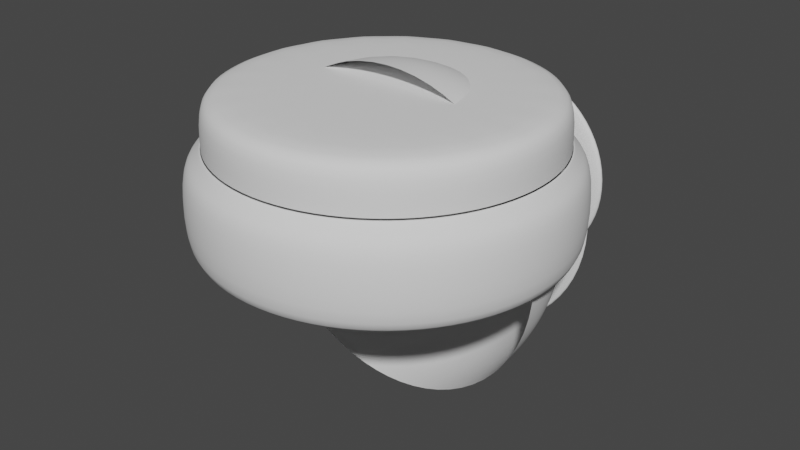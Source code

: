 # Source: Controller.blend  (saved by Blender 2.82.7; exported with 4.5.12 LTS)
import bpy
from mathutils import Matrix  # noqa: F401  (used for matrix-valued properties, if any)

bpy.ops.wm.read_factory_settings(use_empty=True)
scene = bpy.context.scene
scene.name = 'Scene'

# ---- collections
col_collection = bpy.data.collections.new('Collection'); scene.collection.children.link(col_collection)

# ---- world
world_world = bpy.data.worlds.new('World'); scene.world = world_world
world_world.use_nodes = True; world_world.node_tree.nodes.clear()
_N = world_world.node_tree.nodes; _L = world_world.node_tree.links
n0 = _N.new('ShaderNodeOutputWorld'); n0.name = 'World Output'; n0.location = (300, 300)
n1 = _N.new('ShaderNodeBackground'); n1.name = 'Background'; n1.location = (10, 300)
n1.inputs[0].default_value = (0.05088, 0.05088, 0.05088, 1.0)
_L.new(n1.outputs[0], n0.inputs[0])
n0.is_active_output = True
world_world.color = (0.05088, 0.05088, 0.05088)
world_world.use_sun_shadow = False
world_world.sun_shadow_jitter_overblur = 0.0

# ---- meshes
me_sphere_002 = bpy.data.meshes.new('Sphere.002')
me_sphere_002.from_pydata([(-8.568e-08, 0.9808, -0.1951), (-8.568e-08, 0.7071, -0.7071), (-8.568e-08, 0.5556, -0.8315), (-8.568e-08, 0.3827, -0.9239), (-8.568e-08, 0.1951, -0.9808), (-8.568e-08, 3.696e-07, -1.0), (0.07466, 0.9808, -0.1802), (0.1464, 0.9239, -0.3536), (0.2126, 0.8315, -0.5133), (0.2706, 0.7071, -0.6533), (0.3182, 0.5556, -0.7682), (0.3536, 0.3827, -0.8536), (0.3753, 0.1951, -0.9061), (0.3827, 3.414e-07, -0.9239), (0.1379, 0.9808, -0.1379), (0.2706, 0.9239, -0.2706), (0.3928, 0.8315, -0.3928), (0.5, 0.7071, -0.5), (0.5879, 0.5556, -0.5879), (0.6533, 0.3827, -0.6533), (0.6935, 0.1951, -0.6935), (0.7071, 2.613e-07, -0.7071), (0.1802, 0.9808, -0.07466), (0.3536, 0.9239, -0.1464), (0.5133, 0.8315, -0.2126), (0.6533, 0.7071, -0.2706), (0.7682, 0.5556, -0.3182), (0.8536, 0.3827, -0.3536), (0.9061, 0.1951, -0.3753), (0.9239, 1.414e-07, -0.3827), (0.1951, 0.9808, 4.431e-07), (0.3827, 0.9239, 4.594e-07), (0.5556, 0.8315, 4.252e-07), (0.7071, 0.7071, 3.941e-07), (0.8315, 0.5556, 3.531e-07), (0.9239, 0.3827, 2.594e-07), (0.9808, 0.1951, 1.9e-07), (1.0, -6.561e-14, 1.775e-07), (0.1802, 0.9808, 0.07466), (0.3536, 0.9239, 0.1464), (0.5133, 0.8315, 0.2126), (0.6533, 0.7071, 0.2706), (0.7682, 0.5556, 0.3182), (0.8536, 0.3827, 0.3536), (0.9061, 0.1951, 0.3753), (0.9239, -1.414e-07, 0.3827), (0.1379, 0.9808, 0.138), (0.2706, 0.9239, 0.2706), (0.3928, 0.8315, 0.3928), (0.5, 0.7071, 0.5), (0.5879, 0.5556, 0.5879), (0.6533, 0.3827, 0.6533), (0.6935, 0.1951, 0.6935), (0.7071, -2.613e-07, 0.7071), (0.07466, 0.9808, 0.1802), (0.1464, 0.9239, 0.3536), (0.2126, 0.8315, 0.5133), (0.2706, 0.7071, 0.6533), (0.3182, 0.5556, 0.7682), (0.3536, 0.3827, 0.8536), (0.3753, 0.1951, 0.9061), (0.3827, -3.414e-07, 0.9239), (-1.547e-07, 0.9808, 0.1951), (-1.994e-07, 0.9239, 0.3827), (-2.292e-07, 0.8315, 0.5556), (-1.696e-07, 0.7071, 0.7071), (-3.186e-07, 0.5556, 0.8315), (-2.888e-07, 0.3827, 0.9239), (-2.292e-07, 0.1951, 0.9808), (-3.186e-07, -3.696e-07, 1.0), (-0.07466, 0.9808, 0.1802), (-0.1464, 0.9239, 0.3536), (-0.2126, 0.8315, 0.5133), (-0.2706, 0.7071, 0.6533), (-0.3182, 0.5556, 0.7682), (-0.3536, 0.3827, 0.8536), (-0.3753, 0.1951, 0.9061), (-0.3827, -3.414e-07, 0.9239), (-0.138, 0.9808, 0.138), (-0.2706, 0.9239, 0.2706), (-0.3928, 0.8315, 0.3928), (-0.5, 0.7071, 0.5), (-0.5879, 0.5556, 0.5879), (-0.6533, 0.3827, 0.6533), (-0.6935, 0.1951, 0.6935), (-0.7071, -2.613e-07, 0.7071), (-0.1802, 0.9808, 0.07466), (-0.3536, 0.9239, 0.1464), (-0.5133, 0.8315, 0.2126), (-0.6533, 0.7071, 0.2706), (-0.7682, 0.5556, 0.3182), (-0.8536, 0.3827, 0.3536), (-0.9061, 0.1951, 0.3753), (-0.9239, -1.414e-07, 0.3827), (-0.1951, 0.9808, 3.388e-07), (-0.3827, 0.9239, 2.507e-07), (-0.5556, 0.8315, 1.123e-07), (-0.7071, 0.7071, 8.123e-08), (-0.8315, 0.5556, -1.536e-07), (-0.9239, 0.3827, -1.579e-07), (-0.9808, 0.1951, -1.378e-07), (-1.0, 1.216e-13, -3.291e-07), (-0.1802, 0.9808, -0.07466), (-0.3536, 0.9239, -0.1464), (-0.5133, 0.8315, -0.2126), (-0.6533, 0.7071, -0.2706), (-0.7682, 0.5556, -0.3182), (-0.8536, 0.3827, -0.3536), (-0.9061, 0.1951, -0.3753), (-0.9239, 1.414e-07, -0.3827), (-0.1379, 0.9808, -0.1379), (-0.2706, 0.9239, -0.2706), (-0.3928, 0.8315, -0.3928), (-0.5, 0.7071, -0.5), (-0.5879, 0.5556, -0.5879), (-0.6533, 0.3827, -0.6533), (-0.6935, 0.1951, -0.6935), (-0.7071, 2.613e-07, -0.7071), (-0.07466, 0.9808, -0.1802), (-0.1464, 0.9239, -0.3536), (-0.2126, 0.8315, -0.5133), (-0.2706, 0.7071, -0.6533), (-0.3182, 0.5556, -0.7682), (-0.3536, 0.3827, -0.8536), (-0.3753, 0.1951, -0.9061), (-0.3827, 3.414e-07, -0.9239), (6.881e-08, 0.9239, -0.3827), (2.476e-07, 0.8315, -0.5556), (-8.568e-08, 1.201, -0.1951), (0.07466, 1.201, -0.1802), (0.1379, 1.201, -0.1379), (0.1802, 1.201, -0.07466), (0.1951, 1.201, 5.246e-07), (0.1802, 1.201, 0.07466), (0.1379, 1.201, 0.138), (0.07466, 1.201, 0.1802), (-1.547e-07, 1.201, 0.1951), (-0.07466, 1.201, 0.1802), (-0.138, 1.201, 0.138), (-0.1802, 1.201, 0.07466), (-0.1951, 1.201, 4.203e-07), (-0.1802, 1.201, -0.07466), (-0.1379, 1.201, -0.1379), (-0.07466, 1.201, -0.1802), (-5.748e-08, 1.21, -0.6735), (0.2577, 1.21, -0.6222), (0.4762, 1.21, -0.4762), (0.6222, 1.21, -0.2577), (0.6735, 1.21, 6.164e-07), (0.6222, 1.21, 0.2577), (0.4762, 1.21, 0.4762), (0.2577, 1.21, 0.6222), (-2.958e-07, 1.21, 0.6735), (-0.2577, 1.21, 0.6222), (-0.4762, 1.21, 0.4762), (-0.6222, 1.21, 0.2577), (-0.6735, 1.21, 2.564e-07), (-0.6222, 1.21, -0.2577), (-0.4762, 1.21, -0.4762), (-0.2577, 1.21, -0.6222), (-5.855e-08, 1.263, -0.647), (0.2476, 1.263, -0.5978), (0.4575, 1.263, -0.4575), (0.5978, 1.263, -0.2476), (0.647, 1.263, 6.312e-07), (0.5978, 1.263, 0.2476), (0.4575, 1.263, 0.4575), (0.2476, 1.263, 0.5978), (-2.875e-07, 1.263, 0.647), (-0.2476, 1.263, 0.5978), (-0.4575, 1.263, 0.4575), (-0.5978, 1.263, 0.2476), (-0.647, 1.263, 2.853e-07), (-0.5978, 1.263, -0.2476), (-0.4575, 1.263, -0.4575), (-0.2476, 1.263, -0.5978), (-6.48e-08, 1.302, -0.5801), (0.222, 1.302, -0.536), (0.4102, 1.302, -0.4102), (0.536, 1.302, -0.222), (0.5801, 1.302, 6.341e-07), (0.536, 1.302, 0.222), (0.4102, 1.302, 0.4102), (0.222, 1.302, 0.536), (-2.7e-07, 1.302, 0.5801), (-0.222, 1.302, 0.536), (-0.4102, 1.302, 0.4102), (-0.536, 1.302, 0.222), (-0.5801, 1.302, 3.239e-07), (-0.536, 1.302, -0.222), (-0.4102, 1.302, -0.4102), (-0.222, 1.302, -0.536), (-6.668e-08, 1.292, -0.5452), (0.2086, 1.292, -0.5037), (0.3855, 1.292, -0.3855), (0.5037, 1.292, -0.2086), (0.5452, 1.292, 6.243e-07), (0.5037, 1.292, 0.2086), (0.3855, 1.292, 0.3855), (0.2086, 1.292, 0.5037), (-2.596e-07, 1.292, 0.5452), (-0.2086, 1.292, 0.5037), (-0.3855, 1.292, 0.3855), (-0.5037, 1.292, 0.2086), (-0.5452, 1.292, 3.328e-07), (-0.5037, 1.292, -0.2086), (-0.3855, 1.292, -0.3855), (-0.2086, 1.292, -0.5037), (-1.192e-07, 1.336, 5.421e-07)], [], [(5, 4, 12, 13), (126, 0, 6, 7), (127, 126, 7, 8), (1, 127, 8, 9), (2, 1, 9, 10), (3, 2, 10, 11), (4, 3, 11, 12), (12, 11, 19, 20), (13, 12, 20, 21), (7, 6, 14, 15), (8, 7, 15, 16), (9, 8, 16, 17), (10, 9, 17, 18), (11, 10, 18, 19), (17, 16, 24, 25), (18, 17, 25, 26), (19, 18, 26, 27), (20, 19, 27, 28), (21, 20, 28, 29), (15, 14, 22, 23), (16, 15, 23, 24), (29, 28, 36, 37), (23, 22, 30, 31), (24, 23, 31, 32), (25, 24, 32, 33), (26, 25, 33, 34), (27, 26, 34, 35), (28, 27, 35, 36), (33, 32, 40, 41), (34, 33, 41, 42), (35, 34, 42, 43), (36, 35, 43, 44), (37, 36, 44, 45), (31, 30, 38, 39), (32, 31, 39, 40), (45, 44, 52, 53), (39, 38, 46, 47), (40, 39, 47, 48), (41, 40, 48, 49), (42, 41, 49, 50), (43, 42, 50, 51), (44, 43, 51, 52), (50, 49, 57, 58), (51, 50, 58, 59), (52, 51, 59, 60), (53, 52, 60, 61), (47, 46, 54, 55), (48, 47, 55, 56), (49, 48, 56, 57), (55, 54, 62, 63), (56, 55, 63, 64), (57, 56, 64, 65), (58, 57, 65, 66), (59, 58, 66, 67), (60, 59, 67, 68), (61, 60, 68, 69), (66, 65, 73, 74), (67, 66, 74, 75), (68, 67, 75, 76), (69, 68, 76, 77), (63, 62, 70, 71), (64, 63, 71, 72), (65, 64, 72, 73), (71, 70, 78, 79), (72, 71, 79, 80), (73, 72, 80, 81), (74, 73, 81, 82), (75, 74, 82, 83), (76, 75, 83, 84), (77, 76, 84, 85), (83, 82, 90, 91), (84, 83, 91, 92), (85, 84, 92, 93), (79, 78, 86, 87), (80, 79, 87, 88), (81, 80, 88, 89), (82, 81, 89, 90), (88, 87, 95, 96), (89, 88, 96, 97), (90, 89, 97, 98), (91, 90, 98, 99), (92, 91, 99, 100), (93, 92, 100, 101), (87, 86, 94, 95), (100, 99, 107, 108), (101, 100, 108, 109), (95, 94, 102, 103), (96, 95, 103, 104), (97, 96, 104, 105), (98, 97, 105, 106), (99, 98, 106, 107), (104, 103, 111, 112), (105, 104, 112, 113), (106, 105, 113, 114), (107, 106, 114, 115), (108, 107, 115, 116), (109, 108, 116, 117), (103, 102, 110, 111), (116, 115, 123, 124), (117, 116, 124, 125), (111, 110, 118, 119), (112, 111, 119, 120), (113, 112, 120, 121), (114, 113, 121, 122), (115, 114, 122, 123), (121, 120, 127, 1), (122, 121, 1, 2), (123, 122, 2, 3), (124, 123, 3, 4), (125, 124, 4, 5), (119, 118, 0, 126), (120, 119, 126, 127), (78, 70, 137, 138), (6, 0, 128, 129), (102, 94, 140, 141), (118, 110, 142, 143), (86, 78, 138, 139), (54, 46, 134, 135), (22, 14, 130, 131), (70, 62, 136, 137), (38, 30, 132, 133), (0, 118, 143, 128), (62, 54, 135, 136), (94, 86, 139, 140), (110, 102, 141, 142), (30, 22, 131, 132), (46, 38, 133, 134), (14, 6, 129, 130), (131, 130, 146, 147), (139, 138, 154, 155), (132, 131, 147, 148), (140, 139, 155, 156), (133, 132, 148, 149), (141, 140, 156, 157), (134, 133, 149, 150), (142, 141, 157, 158), (135, 134, 150, 151), (143, 142, 158, 159), (136, 135, 151, 152), (129, 128, 144, 145), (128, 143, 159, 144), (137, 136, 152, 153), (130, 129, 145, 146), (138, 137, 153, 154), (152, 151, 167, 168), (145, 144, 160, 161), (144, 159, 175, 160), (153, 152, 168, 169), (146, 145, 161, 162), (154, 153, 169, 170), (147, 146, 162, 163), (155, 154, 170, 171), (148, 147, 163, 164), (156, 155, 171, 172), (149, 148, 164, 165), (157, 156, 172, 173), (150, 149, 165, 166), (158, 157, 173, 174), (151, 150, 166, 167), (159, 158, 174, 175), (173, 172, 188, 189), (166, 165, 181, 182), (174, 173, 189, 190), (167, 166, 182, 183), (175, 174, 190, 191), (168, 167, 183, 184), (161, 160, 176, 177), (160, 175, 191, 176), (169, 168, 184, 185), (162, 161, 177, 178), (170, 169, 185, 186), (163, 162, 178, 179), (171, 170, 186, 187), (164, 163, 179, 180), (172, 171, 187, 188), (165, 164, 180, 181), (179, 178, 194, 195), (187, 186, 202, 203), (180, 179, 195, 196), (188, 187, 203, 204), (181, 180, 196, 197), (189, 188, 204, 205), (182, 181, 197, 198), (190, 189, 205, 206), (183, 182, 198, 199), (191, 190, 206, 207), (184, 183, 199, 200), (177, 176, 192, 193), (176, 191, 207, 192), (185, 184, 200, 201), (178, 177, 193, 194), (186, 185, 201, 202), (200, 199, 208), (193, 192, 208), (192, 207, 208), (201, 200, 208), (194, 193, 208), (202, 201, 208), (195, 194, 208), (203, 202, 208), (196, 195, 208), (204, 203, 208), (197, 196, 208), (205, 204, 208), (198, 197, 208), (206, 205, 208), (199, 198, 208), (207, 206, 208)])
me_sphere_002.polygons.foreach_set('use_smooth', [True] * 208)
_uv = me_sphere_002.uv_layers.new(name='UVMap')
_uv.uv.foreach_set('vector', [0.75, 0.5, 0.75, 0.5625, 0.6875, 0.5625, 0.6875, 0.5, 0.75, 0.875, 0.75, 0.9375, 0.6875, 0.9375, 0.6875, 0.875, 0.75, 0.8125, 0.75, 0.875, 0.6875, 0.875, 0.6875, 0.8125, 0.75, 0.75, 0.75, 0.8125, 0.6875, 0.8125, 0.6875, 0.75, 0.75, 0.6875, 0.75, 0.75, 0.6875, 0.75, 0.6875, 0.6875, 0.75, 0.625, 0.75, 0.6875, 0.6875, 0.6875, 0.6875, 0.625, 0.75, 0.5625, 0.75, 0.625, 0.6875, 0.625, 0.6875, 0.5625, 0.6875, 0.5625, 0.6875, 0.625, 0.625, 0.625, 0.625, 0.5625, 0.6875, 0.5, 0.6875, 0.5625, 0.625, 0.5625, 0.625, 0.5, 0.6875, 0.875, 0.6875, 0.9375, 0.625, 0.9375, 0.625, 0.875, 0.6875, 0.8125, 0.6875, 0.875, 0.625, 0.875, 0.625, 0.8125, 0.6875, 0.75, 0.6875, 0.8125, 0.625, 0.8125, 0.625, 0.75, 0.6875, 0.6875, 0.6875, 0.75, 0.625, 0.75, 0.625, 0.6875, 0.6875, 0.625, 0.6875, 0.6875, 0.625, 0.6875, 0.625, 0.625, 0.625, 0.75, 0.625, 0.8125, 0.5625, 0.8125, 0.5625, 0.75, 0.625, 0.6875, 0.625, 0.75, 0.5625, 0.75, 0.5625, 0.6875, 0.625, 0.625, 0.625, 0.6875, 0.5625, 0.6875, 0.5625, 0.625, 0.625, 0.5625, 0.625, 0.625, 0.5625, 0.625, 0.5625, 0.5625, 0.625, 0.5, 0.625, 0.5625, 0.5625, 0.5625, 0.5625, 0.5, 0.625, 0.875, 0.625, 0.9375, 0.5625, 0.9375, 0.5625, 0.875, 0.625, 0.8125, 0.625, 0.875, 0.5625, 0.875, 0.5625, 0.8125, 0.5625, 0.5, 0.5625, 0.5625, 0.5, 0.5625, 0.5, 0.5, 0.5625, 0.875, 0.5625, 0.9375, 0.5, 0.9375, 0.5, 0.875, 0.5625, 0.8125, 0.5625, 0.875, 0.5, 0.875, 0.5, 0.8125, 0.5625, 0.75, 0.5625, 0.8125, 0.5, 0.8125, 0.5, 0.75, 0.5625, 0.6875, 0.5625, 0.75, 0.5, 0.75, 0.5, 0.6875, 0.5625, 0.625, 0.5625, 0.6875, 0.5, 0.6875, 0.5, 0.625, 0.5625, 0.5625, 0.5625, 0.625, 0.5, 0.625, 0.5, 0.5625, 0.5, 0.75, 0.5, 0.8125, 0.4375, 0.8125, 0.4375, 0.75, 0.5, 0.6875, 0.5, 0.75, 0.4375, 0.75, 0.4375, 0.6875, 0.5, 0.625, 0.5, 0.6875, 0.4375, 0.6875, 0.4375, 0.625, 0.5, 0.5625, 0.5, 0.625, 0.4375, 0.625, 0.4375, 0.5625, 0.5, 0.5, 0.5, 0.5625, 0.4375, 0.5625, 0.4375, 0.5, 0.5, 0.875, 0.5, 0.9375, 0.4375, 0.9375, 0.4375, 0.875, 0.5, 0.8125, 0.5, 0.875, 0.4375, 0.875, 0.4375, 0.8125, 0.4375, 0.5, 0.4375, 0.5625, 0.375, 0.5625, 0.375, 0.5, 0.4375, 0.875, 0.4375, 0.9375, 0.375, 0.9375, 0.375, 0.875, 0.4375, 0.8125, 0.4375, 0.875, 0.375, 0.875, 0.375, 0.8125, 0.4375, 0.75, 0.4375, 0.8125, 0.375, 0.8125, 0.375, 0.75, 0.4375, 0.6875, 0.4375, 0.75, 0.375, 0.75, 0.375, 0.6875, 0.4375, 0.625, 0.4375, 0.6875, 0.375, 0.6875, 0.375, 0.625, 0.4375, 0.5625, 0.4375, 0.625, 0.375, 0.625, 0.375, 0.5625, 0.375, 0.6875, 0.375, 0.75, 0.3125, 0.75, 0.3125, 0.6875, 0.375, 0.625, 0.375, 0.6875, 0.3125, 0.6875, 0.3125, 0.625, 0.375, 0.5625, 0.375, 0.625, 0.3125, 0.625, 0.3125, 0.5625, 0.375, 0.5, 0.375, 0.5625, 0.3125, 0.5625, 0.3125, 0.5, 0.375, 0.875, 0.375, 0.9375, 0.3125, 0.9375, 0.3125, 0.875, 0.375, 0.8125, 0.375, 0.875, 0.3125, 0.875, 0.3125, 0.8125, 0.375, 0.75, 0.375, 0.8125, 0.3125, 0.8125, 0.3125, 0.75, 0.3125, 0.875, 0.3125, 0.9375, 0.25, 0.9375, 0.25, 0.875, 0.3125, 0.8125, 0.3125, 0.875, 0.25, 0.875, 0.25, 0.8125, 0.3125, 0.75, 0.3125, 0.8125, 0.25, 0.8125, 0.25, 0.75, 0.3125, 0.6875, 0.3125, 0.75, 0.25, 0.75, 0.25, 0.6875, 0.3125, 0.625, 0.3125, 0.6875, 0.25, 0.6875, 0.25, 0.625, 0.3125, 0.5625, 0.3125, 0.625, 0.25, 0.625, 0.25, 0.5625, 0.3125, 0.5, 0.3125, 0.5625, 0.25, 0.5625, 0.25, 0.5, 0.25, 0.6875, 0.25, 0.75, 0.1875, 0.75, 0.1875, 0.6875, 0.25, 0.625, 0.25, 0.6875, 0.1875, 0.6875, 0.1875, 0.625, 0.25, 0.5625, 0.25, 0.625, 0.1875, 0.625, 0.1875, 0.5625, 0.25, 0.5, 0.25, 0.5625, 0.1875, 0.5625, 0.1875, 0.5, 0.25, 0.875, 0.25, 0.9375, 0.1875, 0.9375, 0.1875, 0.875, 0.25, 0.8125, 0.25, 0.875, 0.1875, 0.875, 0.1875, 0.8125, 0.25, 0.75, 0.25, 0.8125, 0.1875, 0.8125, 0.1875, 0.75, 0.1875, 0.875, 0.1875, 0.9375, 0.125, 0.9375, 0.125, 0.875, 0.1875, 0.8125, 0.1875, 0.875, 0.125, 0.875, 0.125, 0.8125, 0.1875, 0.75, 0.1875, 0.8125, 0.125, 0.8125, 0.125, 0.75, 0.1875, 0.6875, 0.1875, 0.75, 0.125, 0.75, 0.125, 0.6875, 0.1875, 0.625, 0.1875, 0.6875, 0.125, 0.6875, 0.125, 0.625, 0.1875, 0.5625, 0.1875, 0.625, 0.125, 0.625, 0.125, 0.5625, 0.1875, 0.5, 0.1875, 0.5625, 0.125, 0.5625, 0.125, 0.5, 0.125, 0.625, 0.125, 0.6875, 0.0625, 0.6875, 0.0625, 0.625, 0.125, 0.5625, 0.125, 0.625, 0.0625, 0.625, 0.0625, 0.5625, 0.125, 0.5, 0.125, 0.5625, 0.0625, 0.5625, 0.0625, 0.5, 0.125, 0.875, 0.125, 0.9375, 0.0625, 0.9375, 0.0625, 0.875, 0.125, 0.8125, 0.125, 0.875, 0.0625, 0.875, 0.0625, 0.8125, 0.125, 0.75, 0.125, 0.8125, 0.0625, 0.8125, 0.0625, 0.75, 0.125, 0.6875, 0.125, 0.75, 0.0625, 0.75, 0.0625, 0.6875, 0.0625, 0.8125, 0.0625, 0.875, 8.941e-08, 0.875, 2.98e-08, 0.8125, 0.0625, 0.75, 0.0625, 0.8125, 2.98e-08, 0.8125, 2.98e-08, 0.75, 0.0625, 0.6875, 0.0625, 0.75, 2.98e-08, 0.75, 0.0, 0.6875, 0.0625, 0.625, 0.0625, 0.6875, 0.0, 0.6875, 0.0, 0.625, 0.0625, 0.5625, 0.0625, 0.625, 0.0, 0.625, 2.98e-08, 0.5625, 0.0625, 0.5, 0.0625, 0.5625, 2.98e-08, 0.5625, 0.0, 0.5, 0.0625, 0.875, 0.0625, 0.9375, 2.384e-07, 0.9375, 8.941e-08, 0.875, 1.0, 0.5625, 1.0, 0.625, 0.9375, 0.625, 0.9375, 0.5625, 1.0, 0.5, 1.0, 0.5625, 0.9375, 0.5625, 0.9375, 0.5, 1.0, 0.875, 1.0, 0.9375, 0.9375, 0.9375, 0.9375, 0.875, 1.0, 0.8125, 1.0, 0.875, 0.9375, 0.875, 0.9375, 0.8125, 1.0, 0.75, 1.0, 0.8125, 0.9375, 0.8125, 0.9375, 0.75, 1.0, 0.6875, 1.0, 0.75, 0.9375, 0.75, 0.9375, 0.6875, 1.0, 0.625, 1.0, 0.6875, 0.9375, 0.6875, 0.9375, 0.625, 0.9375, 0.8125, 0.9375, 0.875, 0.875, 0.875, 0.875, 0.8125, 0.9375, 0.75, 0.9375, 0.8125, 0.875, 0.8125, 0.875, 0.75, 0.9375, 0.6875, 0.9375, 0.75, 0.875, 0.75, 0.875, 0.6875, 0.9375, 0.625, 0.9375, 0.6875, 0.875, 0.6875, 0.875, 0.625, 0.9375, 0.5625, 0.9375, 0.625, 0.875, 0.625, 0.875, 0.5625, 0.9375, 0.5, 0.9375, 0.5625, 0.875, 0.5625, 0.875, 0.5, 0.9375, 0.875, 0.9375, 0.9375, 0.875, 0.9375, 0.875, 0.875, 0.875, 0.5625, 0.875, 0.625, 0.8125, 0.625, 0.8125, 0.5625, 0.875, 0.5, 0.875, 0.5625, 0.8125, 0.5625, 0.8125, 0.5, 0.875, 0.875, 0.875, 0.9375, 0.8125, 0.9375, 0.8125, 0.875, 0.875, 0.8125, 0.875, 0.875, 0.8125, 0.875, 0.8125, 0.8125, 0.875, 0.75, 0.875, 0.8125, 0.8125, 0.8125, 0.8125, 0.75, 0.875, 0.6875, 0.875, 0.75, 0.8125, 0.75, 0.8125, 0.6875, 0.875, 0.625, 0.875, 0.6875, 0.8125, 0.6875, 0.8125, 0.625, 0.8125, 0.75, 0.8125, 0.8125, 0.75, 0.8125, 0.75, 0.75, 0.8125, 0.6875, 0.8125, 0.75, 0.75, 0.75, 0.75, 0.6875, 0.8125, 0.625, 0.8125, 0.6875, 0.75, 0.6875, 0.75, 0.625, 0.8125, 0.5625, 0.8125, 0.625, 0.75, 0.625, 0.75, 0.5625, 0.8125, 0.5, 0.8125, 0.5625, 0.75, 0.5625, 0.75, 0.5, 0.8125, 0.875, 0.8125, 0.9375, 0.75, 0.9375, 0.75, 0.875, 0.8125, 0.8125, 0.8125, 0.875, 0.75, 0.875, 0.75, 0.8125, 0.125, 0.9375, 0.1875, 0.9375, 0.1875, 0.9375, 0.125, 0.9375, 0.6875, 0.9375, 0.75, 0.9375, 0.75, 0.9375, 0.6875, 0.9375, 0.9375, 0.9375, 1.0, 0.9375, 1.0, 0.9375, 0.9375, 0.9375, 0.8125, 0.9375, 0.875, 0.9375, 0.875, 0.9375, 0.8125, 0.9375, 0.0625, 0.9375, 0.125, 0.9375, 0.125, 0.9375, 0.0625, 0.9375, 0.3125, 0.9375, 0.375, 0.9375, 0.375, 0.9375, 0.3125, 0.9375, 0.5625, 0.9375, 0.625, 0.9375, 0.625, 0.9375, 0.5625, 0.9375, 0.1875, 0.9375, 0.25, 0.9375, 0.25, 0.9375, 0.1875, 0.9375, 0.4375, 0.9375, 0.5, 0.9375, 0.5, 0.9375, 0.4375, 0.9375, 0.75, 0.9375, 0.8125, 0.9375, 0.8125, 0.9375, 0.75, 0.9375, 0.25, 0.9375, 0.3125, 0.9375, 0.3125, 0.9375, 0.25, 0.9375, 2.384e-07, 0.9375, 0.0625, 0.9375, 0.0625, 0.9375, 2.384e-07, 0.9375, 0.875, 0.9375, 0.9375, 0.9375, 0.9375, 0.9375, 0.875, 0.9375, 0.5, 0.9375, 0.5625, 0.9375, 0.5625, 0.9375, 0.5, 0.9375, 0.375, 0.9375, 0.4375, 0.9375, 0.4375, 0.9375, 0.375, 0.9375, 0.625, 0.9375, 0.6875, 0.9375, 0.6875, 0.9375, 0.625, 0.9375, 0.5625, 0.9375, 0.625, 0.9375, 0.625, 0.9375, 0.5625, 0.9375, 0.0625, 0.9375, 0.125, 0.9375, 0.125, 0.9375, 0.0625, 0.9375, 0.5, 0.9375, 0.5625, 0.9375, 0.5625, 0.9375, 0.5, 0.9375, 2.384e-07, 0.9375, 0.0625, 0.9375, 0.0625, 0.9375, 2.384e-07, 0.9375, 0.4375, 0.9375, 0.5, 0.9375, 0.5, 0.9375, 0.4375, 0.9375, 0.9375, 0.9375, 1.0, 0.9375, 1.0, 0.9375, 0.9375, 0.9375, 0.375, 0.9375, 0.4375, 0.9375, 0.4375, 0.9375, 0.375, 0.9375, 0.875, 0.9375, 0.9375, 0.9375, 0.9375, 0.9375, 0.875, 0.9375, 0.3125, 0.9375, 0.375, 0.9375, 0.375, 0.9375, 0.3125, 0.9375, 0.8125, 0.9375, 0.875, 0.9375, 0.875, 0.9375, 0.8125, 0.9375, 0.25, 0.9375, 0.3125, 0.9375, 0.3125, 0.9375, 0.25, 0.9375, 0.6875, 0.9375, 0.75, 0.9375, 0.75, 0.9375, 0.6875, 0.9375, 0.75, 0.9375, 0.8125, 0.9375, 0.8125, 0.9375, 0.75, 0.9375, 0.1875, 0.9375, 0.25, 0.9375, 0.25, 0.9375, 0.1875, 0.9375, 0.625, 0.9375, 0.6875, 0.9375, 0.6875, 0.9375, 0.625, 0.9375, 0.125, 0.9375, 0.1875, 0.9375, 0.1875, 0.9375, 0.125, 0.9375, 0.25, 0.9375, 0.3125, 0.9375, 0.3125, 0.9375, 0.25, 0.9375, 0.6875, 0.9375, 0.75, 0.9375, 0.75, 0.9375, 0.6875, 0.9375, 0.75, 0.9375, 0.8125, 0.9375, 0.8125, 0.9375, 0.75, 0.9375, 0.1875, 0.9375, 0.25, 0.9375, 0.25, 0.9375, 0.1875, 0.9375, 0.625, 0.9375, 0.6875, 0.9375, 0.6875, 0.9375, 0.625, 0.9375, 0.125, 0.9375, 0.1875, 0.9375, 0.1875, 0.9375, 0.125, 0.9375, 0.5625, 0.9375, 0.625, 0.9375, 0.625, 0.9375, 0.5625, 0.9375, 0.0625, 0.9375, 0.125, 0.9375, 0.125, 0.9375, 0.0625, 0.9375, 0.5, 0.9375, 0.5625, 0.9375, 0.5625, 0.9375, 0.5, 0.9375, 2.384e-07, 0.9375, 0.0625, 0.9375, 0.0625, 0.9375, 2.384e-07, 0.9375, 0.4375, 0.9375, 0.5, 0.9375, 0.5, 0.9375, 0.4375, 0.9375, 0.9375, 0.9375, 1.0, 0.9375, 1.0, 0.9375, 0.9375, 0.9375, 0.375, 0.9375, 0.4375, 0.9375, 0.4375, 0.9375, 0.375, 0.9375, 0.875, 0.9375, 0.9375, 0.9375, 0.9375, 0.9375, 0.875, 0.9375, 0.3125, 0.9375, 0.375, 0.9375, 0.375, 0.9375, 0.3125, 0.9375, 0.8125, 0.9375, 0.875, 0.9375, 0.875, 0.9375, 0.8125, 0.9375, 0.9375, 0.9375, 1.0, 0.9375, 1.0, 0.9375, 0.9375, 0.9375, 0.375, 0.9375, 0.4375, 0.9375, 0.4375, 0.9375, 0.375, 0.9375, 0.875, 0.9375, 0.9375, 0.9375, 0.9375, 0.9375, 0.875, 0.9375, 0.3125, 0.9375, 0.375, 0.9375, 0.375, 0.9375, 0.3125, 0.9375, 0.8125, 0.9375, 0.875, 0.9375, 0.875, 0.9375, 0.8125, 0.9375, 0.25, 0.9375, 0.3125, 0.9375, 0.3125, 0.9375, 0.25, 0.9375, 0.6875, 0.9375, 0.75, 0.9375, 0.75, 0.9375, 0.6875, 0.9375, 0.75, 0.9375, 0.8125, 0.9375, 0.8125, 0.9375, 0.75, 0.9375, 0.1875, 0.9375, 0.25, 0.9375, 0.25, 0.9375, 0.1875, 0.9375, 0.625, 0.9375, 0.6875, 0.9375, 0.6875, 0.9375, 0.625, 0.9375, 0.125, 0.9375, 0.1875, 0.9375, 0.1875, 0.9375, 0.125, 0.9375, 0.5625, 0.9375, 0.625, 0.9375, 0.625, 0.9375, 0.5625, 0.9375, 0.0625, 0.9375, 0.125, 0.9375, 0.125, 0.9375, 0.0625, 0.9375, 0.5, 0.9375, 0.5625, 0.9375, 0.5625, 0.9375, 0.5, 0.9375, 2.384e-07, 0.9375, 0.0625, 0.9375, 0.0625, 0.9375, 2.384e-07, 0.9375, 0.4375, 0.9375, 0.5, 0.9375, 0.5, 0.9375, 0.4375, 0.9375, 0.5625, 0.9375, 0.625, 0.9375, 0.625, 0.9375, 0.5625, 0.9375, 0.0625, 0.9375, 0.125, 0.9375, 0.125, 0.9375, 0.0625, 0.9375, 0.5, 0.9375, 0.5625, 0.9375, 0.5625, 0.9375, 0.5, 0.9375, 2.384e-07, 0.9375, 0.0625, 0.9375, 0.0625, 0.9375, 2.384e-07, 0.9375, 0.4375, 0.9375, 0.5, 0.9375, 0.5, 0.9375, 0.4375, 0.9375, 0.9375, 0.9375, 1.0, 0.9375, 1.0, 0.9375, 0.9375, 0.9375, 0.375, 0.9375, 0.4375, 0.9375, 0.4375, 0.9375, 0.375, 0.9375, 0.875, 0.9375, 0.9375, 0.9375, 0.9375, 0.9375, 0.875, 0.9375, 0.3125, 0.9375, 0.375, 0.9375, 0.375, 0.9375, 0.3125, 0.9375, 0.8125, 0.9375, 0.875, 0.9375, 0.875, 0.9375, 0.8125, 0.9375, 0.25, 0.9375, 0.3125, 0.9375, 0.3125, 0.9375, 0.25, 0.9375, 0.6875, 0.9375, 0.75, 0.9375, 0.75, 0.9375, 0.6875, 0.9375, 0.75, 0.9375, 0.8125, 0.9375, 0.8125, 0.9375, 0.75, 0.9375, 0.1875, 0.9375, 0.25, 0.9375, 0.25, 0.9375, 0.1875, 0.9375, 0.625, 0.9375, 0.6875, 0.9375, 0.6875, 0.9375, 0.625, 0.9375, 0.125, 0.9375, 0.1875, 0.9375, 0.1875, 0.9375, 0.125, 0.9375, 0.25, 0.9375, 0.3125, 0.9375, 0.25, 0.9375, 0.6875, 0.9375, 0.75, 0.9375, 0.6875, 0.9375, 0.75, 0.9375, 0.8125, 0.9375, 0.75, 0.9375, 0.1875, 0.9375, 0.25, 0.9375, 0.1875, 0.9375, 0.625, 0.9375, 0.6875, 0.9375, 0.625, 0.9375, 0.125, 0.9375, 0.1875, 0.9375, 0.125, 0.9375, 0.5625, 0.9375, 0.625, 0.9375, 0.5625, 0.9375, 0.0625, 0.9375, 0.125, 0.9375, 0.0625, 0.9375, 0.5, 0.9375, 0.5625, 0.9375, 0.5, 0.9375, 2.384e-07, 0.9375, 0.0625, 0.9375, 2.384e-07, 0.9375, 0.4375, 0.9375, 0.5, 0.9375, 0.4375, 0.9375, 0.9375, 0.9375, 1.0, 0.9375, 0.9375, 0.9375, 0.375, 0.9375, 0.4375, 0.9375, 0.375, 0.9375, 0.875, 0.9375, 0.9375, 0.9375, 0.875, 0.9375, 0.3125, 0.9375, 0.375, 0.9375, 0.3125, 0.9375, 0.8125, 0.9375, 0.875, 0.9375, 0.8125, 0.9375])
me_sphere_002.use_remesh_fix_poles = True
me_sphere_002.use_remesh_preserve_attributes = False
me_sphere_002.use_mirror_vertex_groups = False
me_sphere_002.update()
me_sphere_001 = bpy.data.meshes.new('Sphere.001')
me_sphere_001.from_pydata([(-8.568e-08, 0.7071, -0.7071), (0.2706, 0.7071, -0.6533), (0.5, 0.7071, -0.5), (0.6533, 0.7071, -0.2706), (0.7071, 0.7071, 3.941e-07), (0.6533, 0.7071, 0.2706), (0.5, 0.7071, 0.5), (0.2706, 0.7071, 0.6533), (-1.696e-07, 0.7071, 0.7071), (-0.2706, 0.7071, 0.6533), (-0.5, 0.7071, 0.5), (-0.6533, 0.7071, 0.2706), (-0.7071, 0.7071, 8.123e-08), (-0.6533, 0.7071, -0.2706), (-0.5, 0.7071, -0.5), (-0.2706, 0.7071, -0.6533), (-1.063e-07, 0.7071, -0.9131), (0.3494, 0.7071, -0.8436), (0.6457, 0.7071, -0.6457), (0.8436, 0.7071, -0.3494), (0.9131, 0.7071, 4.383e-07), (0.8436, 0.7071, 0.3494), (0.6457, 0.7071, 0.6457), (0.3494, 0.7071, 0.8436), (-2.147e-07, 0.7071, 0.9131), (-0.3494, 0.7071, 0.8436), (-0.6457, 0.7071, 0.6457), (-0.8436, 0.7071, 0.3494), (-0.9131, 0.7071, 3.419e-08), (-0.8436, 0.7071, -0.3494), (-0.6457, 0.7071, -0.6457), (-0.3494, 0.7071, -0.8436), (-8.487e-08, 0.7915, -0.7074), (0.2707, 0.7915, -0.6536), (0.5002, 0.7915, -0.5002), (0.6536, 0.7915, -0.2707), (0.7074, 0.7915, 4.254e-07), (0.6536, 0.7915, 0.2707), (0.5002, 0.7915, 0.5002), (0.2707, 0.7915, 0.6536), (-1.688e-07, 0.7915, 0.7074), (-0.2707, 0.7915, 0.6536), (-0.5002, 0.7915, 0.5002), (-0.6536, 0.7915, 0.2707), (-0.7074, 0.7915, 1.123e-07), (-0.6536, 0.7915, -0.2707), (-0.5002, 0.7915, -0.5002), (-0.2707, 0.7915, -0.6536), (-8.487e-08, 0.7071, -0.7074), (0.2707, 0.7071, -0.6536), (0.5002, 0.7071, -0.5002), (0.6536, 0.7071, -0.2707), (0.7074, 0.7071, 3.942e-07), (0.6536, 0.7071, 0.2707), (0.5002, 0.7071, 0.5002), (0.2707, 0.7071, 0.6536), (-1.688e-07, 0.7071, 0.7074), (-0.2707, 0.7071, 0.6536), (-0.5002, 0.7071, 0.5002), (-0.6536, 0.7071, 0.2707), (-0.7074, 0.7071, 8.116e-08), (-0.6536, 0.7071, -0.2707), (-0.5002, 0.7071, -0.5002), (-0.2707, 0.7071, -0.6536), (-0.7803, 0.7352, -0.3232), (-0.7169, 0.7633, -0.297), (-0.5487, 0.7633, -0.5487), (-0.5972, 0.7352, -0.5972), (0.3232, 0.7352, 0.7803), (0.297, 0.7633, 0.7169), (0.5487, 0.7633, 0.5487), (0.5972, 0.7352, 0.5972), (-0.297, 0.7633, -0.7169), (-0.3232, 0.7352, -0.7803), (-1.841e-07, 0.7633, 0.776), (-1.994e-07, 0.7352, 0.8445), (-9.916e-08, 0.7352, -0.8445), (-9.202e-08, 0.7633, -0.776), (0.297, 0.7633, -0.7169), (0.3232, 0.7352, -0.7803), (-0.3232, 0.7352, 0.7803), (-0.297, 0.7633, 0.7169), (0.5487, 0.7633, -0.5487), (0.5972, 0.7352, -0.5972), (-0.5487, 0.7633, 0.5487), (-0.5972, 0.7352, 0.5972), (0.7169, 0.7633, -0.297), (0.7803, 0.7352, -0.3232), (-0.7169, 0.7633, 0.297), (-0.7803, 0.7352, 0.3232), (0.776, 0.7633, 4.297e-07), (0.8445, 0.7352, 4.34e-07), (-0.776, 0.7633, 8.629e-08), (-0.8445, 0.7352, 6.024e-08), (0.7169, 0.7633, 0.297), (0.7803, 0.7352, 0.3232), (-0.7898, 0.7442, -0.3271), (-0.7256, 0.7727, -0.3006), (-0.5554, 0.7727, -0.5554), (-0.6045, 0.7442, -0.6045), (0.3271, 0.7442, 0.7898), (0.3006, 0.7727, 0.7256), (0.5554, 0.7727, 0.5554), (0.6045, 0.7442, 0.6045), (-0.3006, 0.7727, -0.7256), (-0.3271, 0.7442, -0.7898), (-1.857e-07, 0.7727, 0.7854), (-2.011e-07, 0.7442, 0.8548), (-9.966e-08, 0.7442, -0.8548), (-9.243e-08, 0.7727, -0.7854), (0.3006, 0.7727, -0.7256), (0.3271, 0.7442, -0.7898), (-0.3271, 0.7442, 0.7898), (-0.3006, 0.7727, 0.7256), (0.5554, 0.7727, -0.5554), (0.6045, 0.7442, -0.6045), (-0.5554, 0.7727, 0.5554), (-0.6045, 0.7442, 0.6045), (0.7256, 0.7727, -0.3006), (0.7898, 0.7442, -0.3271), (-0.7256, 0.7727, 0.3006), (-0.7898, 0.7442, 0.3271), (0.7854, 0.7727, 4.357e-07), (0.8548, 0.7442, 4.4e-07), (-0.7854, 0.7727, 8.806e-08), (-0.8548, 0.7442, 6.17e-08), (0.7256, 0.7727, 0.3006), (0.7898, 0.7442, 0.3271)], [], [(15, 14, 30, 31), (8, 7, 23, 24), (1, 0, 16, 17), (0, 15, 31, 16), (8, 24, 25, 9), (2, 1, 17, 18), (10, 9, 25, 26), (3, 2, 18, 19), (11, 10, 26, 27), (4, 3, 19, 20), (12, 11, 27, 28), (5, 4, 20, 21), (13, 12, 28, 29), (6, 5, 21, 22), (14, 13, 29, 30), (6, 22, 23, 7), (66, 65, 45, 46), (70, 38, 39, 69), (72, 66, 46, 47), (74, 69, 39, 40), (78, 77, 32, 33), (77, 72, 47, 32), (74, 40, 41, 81), (82, 78, 33, 34), (84, 81, 41, 42), (86, 82, 34, 35), (88, 84, 42, 43), (90, 86, 35, 36), (92, 88, 43, 44), (94, 90, 36, 37), (65, 92, 44, 45), (70, 94, 37, 38), (36, 35, 51, 52), (44, 43, 59, 60), (37, 36, 52, 53), (45, 44, 60, 61), (38, 37, 53, 54), (46, 45, 61, 62), (38, 54, 55, 39), (47, 46, 62, 63), (40, 39, 55, 56), (33, 32, 48, 49), (32, 47, 63, 48), (40, 56, 57, 41), (34, 33, 49, 50), (42, 41, 57, 58), (35, 34, 50, 51), (43, 42, 58, 59), (22, 21, 95, 71), (78, 82, 114, 110), (29, 28, 93, 64), (67, 64, 96, 99), (21, 20, 91, 95), (92, 65, 97, 124), (28, 27, 89, 93), (83, 79, 111, 115), (20, 19, 87, 91), (70, 69, 101, 102), (27, 26, 85, 89), (64, 93, 125, 96), (19, 18, 83, 87), (81, 84, 116, 113), (26, 25, 80, 85), (68, 71, 103, 100), (18, 17, 79, 83), (94, 70, 102, 126), (24, 75, 80, 25), (85, 80, 112, 117), (16, 31, 73, 76), (66, 72, 104, 98), (17, 16, 76, 79), (71, 95, 127, 103), (24, 23, 68, 75), (82, 86, 118, 114), (31, 30, 67, 73), (73, 67, 99, 105), (22, 71, 68, 23), (87, 83, 115, 119), (30, 29, 64, 67), (69, 74, 106, 101), (103, 127, 126, 102), (96, 125, 124, 97), (127, 123, 122, 126), (125, 121, 120, 124), (123, 119, 118, 122), (121, 117, 116, 120), (119, 115, 114, 118), (117, 112, 113, 116), (115, 111, 110, 114), (107, 106, 113, 112), (108, 105, 104, 109), (111, 108, 109, 110), (107, 100, 101, 106), (105, 99, 98, 104), (103, 102, 101, 100), (99, 96, 97, 98), (95, 91, 123, 127), (65, 66, 98, 97), (80, 75, 107, 112), (90, 94, 126, 122), (74, 81, 113, 106), (93, 89, 121, 125), (76, 73, 105, 108), (88, 92, 124, 120), (72, 77, 109, 104), (91, 87, 119, 123), (79, 76, 108, 111), (86, 90, 122, 118), (77, 78, 110, 109), (89, 85, 117, 121), (75, 68, 100, 107), (84, 88, 120, 116)])
me_sphere_001.polygons.foreach_set('use_smooth', [True] * 112)
_uv = me_sphere_001.uv_layers.new(name='UVMap')
_uv.uv.foreach_set('vector', [0.0, 0.0, 0.0, 0.0, 0.0, 0.0, 0.0, 0.0, 0.0, 0.0, 0.0, 0.0, 0.0, 0.0, 0.0, 0.0, 0.0, 0.0, 0.0, 0.0, 0.0, 0.0, 0.0, 0.0, 0.0, 0.0, 0.0, 0.0, 0.0, 0.0, 0.0, 0.0, 0.0, 0.0, 0.0, 0.0, 0.0, 0.0, 0.0, 0.0, 0.0, 0.0, 0.0, 0.0, 0.0, 0.0, 0.0, 0.0, 0.0, 0.0, 0.0, 0.0, 0.0, 0.0, 0.0, 0.0, 0.0, 0.0, 0.0, 0.0, 0.0, 0.0, 0.0, 0.0, 0.0, 0.0, 0.0, 0.0, 0.0, 0.0, 0.0, 0.0, 0.0, 0.0, 0.0, 0.0, 0.0, 0.0, 0.0, 0.0, 0.0, 0.0, 0.0, 0.0, 0.0, 0.0, 0.0, 0.0, 0.0, 0.0, 0.0, 0.0, 0.0, 0.0, 0.0, 0.0, 0.0, 0.0, 0.0, 0.0, 0.0, 0.0, 0.0, 0.0, 0.0, 0.0, 0.0, 0.0, 0.0, 0.0, 0.0, 0.0, 0.0, 0.0, 0.0, 0.0, 0.0, 0.0, 0.0, 0.0, 0.0, 0.0, 0.0, 0.0, 0.0, 0.0, 0.0, 0.0, 0.0, 0.0, 0.0, 0.0, 0.0, 0.0, 0.0, 0.0, 0.0, 0.0, 0.0, 0.0, 0.0, 0.0, 0.0, 0.0, 0.0, 0.0, 0.0, 0.0, 0.0, 0.0, 0.0, 0.0, 0.0, 0.0, 0.0, 0.0, 0.0, 0.0, 0.0, 0.0, 0.0, 0.0, 0.0, 0.0, 0.0, 0.0, 0.0, 0.0, 0.0, 0.0, 0.0, 0.0, 0.0, 0.0, 0.0, 0.0, 0.0, 0.0, 0.0, 0.0, 0.0, 0.0, 0.0, 0.0, 0.0, 0.0, 0.0, 0.0, 0.0, 0.0, 0.0, 0.0, 0.0, 0.0, 0.0, 0.0, 0.0, 0.0, 0.0, 0.0, 0.0, 0.0, 0.0, 0.0, 0.0, 0.0, 0.0, 0.0, 0.0, 0.0, 0.0, 0.0, 0.0, 0.0, 0.0, 0.0, 0.0, 0.0, 0.0, 0.0, 0.0, 0.0, 0.0, 0.0, 0.0, 0.0, 0.0, 0.0, 0.0, 0.0, 0.0, 0.0, 0.0, 0.0, 0.0, 0.0, 0.0, 0.0, 0.0, 0.0, 0.0, 0.0, 0.0, 0.0, 0.0, 0.0, 0.0, 0.0, 0.0, 0.0, 0.0, 0.0, 0.0, 0.0, 0.0, 0.0, 0.0, 0.0, 0.0, 0.0, 0.0, 0.0, 0.0, 0.0, 0.0, 0.0, 0.0, 0.0, 0.0, 0.0, 0.0, 0.0, 0.0, 0.0, 0.0, 0.0, 0.0, 0.0, 0.0, 0.0, 0.0, 0.0, 0.0, 0.0, 0.0, 0.0, 0.0, 0.0, 0.0, 0.0, 0.0, 0.0, 0.0, 0.0, 0.0, 0.0, 0.0, 0.0, 0.0, 0.0, 0.0, 0.0, 0.0, 0.0, 0.0, 0.0, 0.0, 0.0, 0.0, 0.0, 0.0, 0.0, 0.0, 0.0, 0.0, 0.0, 0.0, 0.0, 0.0, 0.0, 0.0, 0.0, 0.0, 0.0, 0.0, 0.0, 0.0, 0.0, 0.0, 0.0, 0.0, 0.0, 0.0, 0.0, 0.0, 0.0, 0.0, 0.0, 0.0, 0.0, 0.0, 0.0, 0.0, 0.0, 0.0, 0.0, 0.0, 0.0, 0.0, 0.0, 0.0, 0.0, 0.0, 0.0, 0.0, 0.0, 0.0, 0.0, 0.0, 0.0, 0.0, 0.0, 0.0, 0.0, 0.0, 0.0, 0.0, 0.0, 0.0, 0.0, 0.0, 0.0, 0.0, 0.0, 0.0, 0.0, 0.0, 0.0, 0.0, 0.0, 0.0, 0.0, 0.0, 0.0, 0.0, 0.0, 0.0, 0.0, 0.0, 0.0, 0.0, 0.0, 0.0, 0.0, 0.0, 0.0, 0.0, 0.0, 0.0, 0.0, 0.0, 0.0, 0.0, 0.0, 0.0, 0.0, 0.0, 0.0, 0.0, 0.0, 0.0, 0.0, 0.0, 0.0, 0.0, 0.0, 0.0, 0.0, 0.0, 0.0, 0.0, 0.0, 0.0, 0.0, 0.0, 0.0, 0.0, 0.0, 0.0, 0.0, 0.0, 0.0, 0.0, 0.0, 0.0, 0.0, 0.0, 0.0, 0.0, 0.0, 0.0, 0.0, 0.0, 0.0, 0.0, 0.0, 0.0, 0.0, 0.0, 0.0, 0.0, 0.0, 0.0, 0.0, 0.0, 0.0, 0.0, 0.0, 0.0, 0.0, 0.0, 0.0, 0.0, 0.0, 0.0, 0.0, 0.0, 0.0, 0.0, 0.0, 0.0, 0.0, 0.0, 0.0, 0.0, 0.0, 0.0, 0.0, 0.0, 0.0, 0.0, 0.0, 0.0, 0.0, 0.0, 0.0, 0.0, 0.0, 0.0, 0.0, 0.0, 0.0, 0.0, 0.0, 0.0, 0.0, 0.0, 0.0, 0.0, 0.0, 0.0, 0.0, 0.0, 0.0, 0.0, 0.0, 0.0, 0.0, 0.0, 0.0, 0.0, 0.0, 0.0, 0.0, 0.0, 0.0, 0.0, 0.0, 0.0, 0.0, 0.0, 0.0, 0.0, 0.0, 0.0, 0.0, 0.0, 0.0, 0.0, 0.0, 0.0, 0.0, 0.0, 0.0, 0.0, 0.0, 0.0, 0.0, 0.0, 0.0, 0.0, 0.0, 0.0, 0.0, 0.0, 0.0, 0.0, 0.0, 0.0, 0.0, 0.0, 0.0, 0.0, 0.0, 0.0, 0.0, 0.0, 0.0, 0.0, 0.0, 0.0, 0.0, 0.0, 0.0, 0.0, 0.0, 0.0, 0.0, 0.0, 0.0, 0.0, 0.0, 0.0, 0.0, 0.0, 0.0, 0.0, 0.0, 0.0, 0.0, 0.0, 0.0, 0.0, 0.0, 0.0, 0.0, 0.0, 0.0, 0.0, 0.0, 0.0, 0.0, 0.0, 0.0, 0.0, 0.0, 0.0, 0.0, 0.0, 0.0, 0.0, 0.0, 0.0, 0.0, 0.0, 0.0, 0.0, 0.0, 0.0, 0.0, 0.0, 0.0, 0.0, 0.0, 0.0, 0.0, 0.0, 0.0, 0.0, 0.0, 0.0, 0.0, 0.0, 0.0, 0.0, 0.0, 0.0, 0.0, 0.0, 0.0, 0.0, 0.0, 0.0, 0.0, 0.0, 0.0, 0.0, 0.0, 0.0, 0.0, 0.0, 0.0, 0.0, 0.0, 0.0, 0.0, 0.0, 0.0, 0.0, 0.0, 0.0, 0.0, 0.0, 0.0, 0.0, 0.0, 0.0, 0.0, 0.0, 0.0, 0.0, 0.0, 0.0, 0.0, 0.0, 0.0, 0.0, 0.0, 0.0, 0.0, 0.0, 0.0, 0.0, 0.0, 0.0, 0.0, 0.0, 0.0, 0.0, 0.0, 0.0, 0.0, 0.0, 0.0, 0.0, 0.0, 0.0, 0.0, 0.0, 0.0, 0.0, 0.0, 0.0, 0.0, 0.0, 0.0, 0.0, 0.0, 0.0, 0.0, 0.0, 0.0, 0.0, 0.0, 0.0, 0.0, 0.0, 0.0, 0.0, 0.0, 0.0, 0.0, 0.0, 0.0, 0.0, 0.0, 0.0, 0.0, 0.0, 0.0, 0.0, 0.0, 0.0, 0.0, 0.0, 0.0, 0.0, 0.0, 0.0, 0.0, 0.0, 0.0, 0.0, 0.0, 0.0, 0.0, 0.0, 0.0, 0.0, 0.0, 0.0, 0.0, 0.0, 0.0, 0.0, 0.0, 0.0, 0.0, 0.0, 0.0, 0.0, 0.0, 0.0, 0.0, 0.0, 0.0, 0.0, 0.0, 0.0, 0.0, 0.0, 0.0, 0.0, 0.0, 0.0, 0.0, 0.0, 0.0, 0.0, 0.0, 0.0, 0.0, 0.0, 0.0, 0.0, 0.0, 0.0, 0.0, 0.0, 0.0, 0.0, 0.0, 0.0, 0.0, 0.0, 0.0, 0.0, 0.0, 0.0, 0.0, 0.0, 0.0, 0.0, 0.0, 0.0, 0.0, 0.0, 0.0, 0.0, 0.0, 0.0, 0.0, 0.0, 0.0, 0.0, 0.0, 0.0, 0.0, 0.0, 0.0, 0.0, 0.0, 0.0, 0.0, 0.0, 0.0, 0.0, 0.0, 0.0, 0.0, 0.0, 0.0, 0.0, 0.0, 0.0, 0.0, 0.0, 0.0, 0.0, 0.0, 0.0, 0.0, 0.0, 0.0, 0.0, 0.0, 0.0, 0.0, 0.0, 0.0, 0.0, 0.0, 0.0, 0.0, 0.0, 0.0, 0.0, 0.0, 0.0, 0.0, 0.0, 0.0, 0.0, 0.0, 0.0, 0.0, 0.0, 0.0, 0.0, 0.0, 0.0, 0.0, 0.0, 0.0, 0.0, 0.0, 0.0, 0.0, 0.0, 0.0, 0.0, 0.0, 0.0, 0.0, 0.0, 0.0, 0.0, 0.0, 0.0, 0.0, 0.0, 0.0, 0.0, 0.0, 0.0, 0.0, 0.0, 0.0, 0.0, 0.0, 0.0, 0.0, 0.0, 0.0, 0.0, 0.0])
me_sphere_001.use_remesh_fix_poles = True
me_sphere_001.use_remesh_preserve_attributes = False
me_sphere_001.use_mirror_vertex_groups = False
me_sphere_001.update()
me_button_base = bpy.data.meshes.new('Button.Base')
me_button_base.from_pydata([(-0.2817, 0.9595, 0.5794), (-0.5406, 0.8413, 0.5794), (-0.7558, 0.6549, 0.5794), (-0.9096, 0.4154, 0.5794), (-0.9898, 0.1423, 0.5794), (-0.9898, -0.1423, 0.5794), (-0.9096, -0.4154, 0.5794), (-0.7557, -0.6549, 0.5794), (-0.5406, -0.8413, 0.5794), (-0.2817, -0.9595, 0.5794), (1.51e-07, -1.0, 0.5794), (0.2817, -0.9595, 0.5794), (0.5406, -0.8413, 0.5794), (0.7557, -0.6549, 0.5794), (0.9096, -0.4154, 0.5794), (0.9898, -0.1423, 0.5794), (0.9898, 0.1423, 0.5794), (0.9096, 0.4154, 0.5794), (0.7557, 0.6549, 0.5794), (0.5406, 0.8413, 0.5794), (0.2817, 0.9595, 0.5794), (0.0, 1.0, 0.5794), (-0.3154, 1.074, 0.4359), (-0.6052, 0.9417, 0.4359), (-1.018, 0.465, 0.4359), (-1.108, 0.1593, 0.4359), (-0.6052, -0.9417, 0.4359), (0.846, -0.7331, 0.4359), (1.018, -0.465, 0.4359), (1.108, -0.1593, 0.4359), (1.108, 0.1593, 0.4359), (0.6052, 0.9417, 0.4359), (0.0, 1.119, 0.4359), (-0.3154, 1.074, 0.0), (-1.018, 0.465, 0.0), (-1.108, 0.1593, 0.0), (-1.018, -0.465, 0.0), (1.108, 0.1593, 0.0), (1.018, 0.465, 0.0), (0.6052, 0.9417, 0.0), (0.3154, 1.074, 0.0), (0.0, 1.119, 0.0), (-0.846, 0.7331, 0.4359), (-1.108, -0.1593, 0.4359), (-1.018, -0.465, 0.4359), (-0.846, -0.7331, 0.4359), (-0.3154, -1.074, 0.4359), (1.69e-07, -1.119, 0.4359), (0.3154, -1.074, 0.4359), (0.6052, -0.9417, 0.4359), (1.018, 0.465, 0.4359), (0.846, 0.7331, 0.4359), (0.3154, 1.074, 0.4359), (0.0, 1.0, 0.0), (0.2817, 0.9595, 0.0), (0.5406, 0.8413, 0.0), (0.7557, 0.6549, 0.0), (0.9096, 0.4154, 0.0), (0.9898, 0.1423, 0.0), (0.9898, -0.1423, 0.0), (0.9096, -0.4154, 0.0), (0.7557, -0.6549, 0.0), (0.5406, -0.8413, 0.0), (0.2817, -0.9595, 0.0), (1.51e-07, -1.0, 0.0), (-0.2817, -0.9595, 0.0), (-0.5406, -0.8413, 0.0), (-0.7557, -0.6549, 0.0), (-0.9096, -0.4154, 0.0), (-0.9898, -0.1423, 0.0), (-0.9898, 0.1423, 0.0), (-0.9096, 0.4154, 0.0), (-0.7558, 0.6549, 0.0), (-0.5406, 0.8413, 0.0), (-0.2817, 0.9595, 0.0), (-0.6052, 0.9417, 0.0), (-0.846, 0.7331, 0.0), (-1.108, -0.1593, 0.0), (-0.846, -0.7331, 0.0), (-0.6052, -0.9417, 0.0), (-0.3154, -1.074, 0.0), (1.69e-07, -1.119, 0.0), (0.3154, -1.074, 0.0), (0.6052, -0.9417, 0.0), (0.846, -0.7331, 0.0), (1.018, -0.465, 0.0), (1.108, -0.1593, 0.0), (0.846, 0.7331, 0.0), (0.0, 1.0, 0.5794), (0.2817, 0.9595, 0.5794), (0.5406, 0.8413, 0.5794), (0.7557, 0.6549, 0.5794), (0.9096, 0.4154, 0.5794), (0.9898, 0.1423, 0.5794), (0.9898, -0.1423, 0.5794), (0.9096, -0.4154, 0.5794), (0.7557, -0.6549, 0.5794), (0.5406, -0.8413, 0.5794), (0.2817, -0.9595, 0.5794), (1.51e-07, -1.0, 0.5794), (-0.2817, -0.9595, 0.5794), (-0.5406, -0.8413, 0.5794), (-0.7557, -0.6549, 0.5794), (-0.9096, -0.4154, 0.5794), (-0.9898, -0.1423, 0.5794), (-0.9898, 0.1423, 0.5794), (-0.9096, 0.4154, 0.5794), (-0.7558, 0.6549, 0.5794), (-0.5406, 0.8413, 0.5794), (-0.2817, 0.9595, 0.5794), (0.0, 1.0, 0.0), (0.2817, 0.9595, 0.0), (0.5406, 0.8413, 0.0), (0.7557, 0.6549, 0.0), (0.9096, 0.4154, 0.0), (0.9898, 0.1423, 0.0), (0.9898, -0.1423, 0.0), (0.9096, -0.4154, 0.0), (0.7557, -0.6549, 0.0), (0.5406, -0.8413, 0.0), (0.2817, -0.9595, 0.0), (1.51e-07, -1.0, 0.0), (-0.2817, -0.9595, 0.0), (-0.5406, -0.8413, 0.0), (-0.7557, -0.6549, 0.0), (-0.9096, -0.4154, 0.0), (-0.9898, -0.1423, 0.0), (-0.9898, 0.1423, 0.0), (-0.9096, 0.4154, 0.0), (-0.7558, 0.6549, 0.0), (-0.5406, 0.8413, 0.0), (-0.2817, 0.9595, 0.0), (-0.5729, 0.8915, 0.5076), (0.5729, 0.8915, 0.5076), (1.049, 0.1508, 0.5076), (1.049, -0.1508, 0.5076), (-0.9639, 0.4402, 0.5076), (0.0, 1.06, 0.5076), (-0.5729, -0.8915, 0.5076), (-1.049, 0.1508, 0.5076), (0.8009, -0.694, 0.5076), (-0.2986, 1.017, 0.5076), (0.9639, -0.4402, 0.5076), (1.6e-07, -1.06, 0.5076), (-0.8009, -0.694, 0.5076), (-0.9639, -0.4402, 0.5076), (-0.8009, 0.694, 0.5076), (0.5729, -0.8915, 0.5076), (0.2986, -1.017, 0.5076), (0.2986, 1.017, 0.5076), (0.9639, 0.4402, 0.5076), (-0.2986, -1.017, 0.5076), (0.8009, 0.694, 0.5076), (-1.049, -0.1508, 0.5076)], [], [(138, 144, 45, 26), (150, 134, 30, 50), (139, 136, 24, 25), (140, 147, 49, 27), (141, 137, 32, 22), (151, 138, 26, 46), (152, 150, 50, 51), (153, 139, 25, 43), (142, 140, 27, 28), (132, 141, 22, 23), (143, 151, 46, 47), (133, 152, 51, 31), (145, 153, 43, 44), (135, 142, 28, 29), (146, 132, 23, 42), (148, 143, 47, 48), (149, 133, 31, 52), (144, 145, 44, 45), (134, 135, 29, 30), (136, 146, 42, 24), (147, 148, 48, 49), (137, 149, 52, 32), (33, 22, 32, 41), (41, 32, 52, 40), (40, 52, 31, 39), (39, 31, 51, 87), (87, 51, 50, 38), (38, 50, 30, 37), (37, 30, 29, 86), (86, 29, 28, 85), (85, 28, 27, 84), (84, 27, 49, 83), (83, 49, 48, 82), (82, 48, 47, 81), (81, 47, 46, 80), (80, 46, 26, 79), (79, 26, 45, 78), (78, 45, 44, 36), (36, 44, 43, 77), (77, 43, 25, 35), (35, 25, 24, 34), (34, 24, 42, 76), (76, 42, 23, 75), (75, 23, 22, 33), (54, 53, 41, 40), (68, 67, 78, 36), (55, 54, 40, 39), (69, 68, 36, 77), (56, 55, 39, 87), (70, 69, 77, 35), (57, 56, 87, 38), (71, 70, 35, 34), (58, 57, 38, 37), (72, 71, 34, 76), (59, 58, 37, 86), (73, 72, 76, 75), (60, 59, 86, 85), (74, 73, 75, 33), (61, 60, 85, 84), (53, 74, 33, 41), (62, 61, 84, 83), (63, 62, 83, 82), (64, 63, 82, 81), (65, 64, 81, 80), (66, 65, 80, 79), (67, 66, 79, 78), (20, 21, 88, 89), (13, 14, 95, 96), (6, 7, 102, 103), (21, 0, 109, 88), (14, 15, 94, 95), (7, 8, 101, 102), (0, 1, 108, 109), (15, 16, 93, 94), (8, 9, 100, 101), (1, 2, 107, 108), (16, 17, 92, 93), (9, 10, 99, 100), (2, 3, 106, 107), (17, 18, 91, 92), (10, 11, 98, 99), (3, 4, 105, 106), (18, 19, 90, 91), (11, 12, 97, 98), (4, 5, 104, 105), (19, 20, 89, 90), (12, 13, 96, 97), (5, 6, 103, 104), (108, 107, 129, 130), (93, 92, 114, 115), (100, 99, 121, 122), (107, 106, 128, 129), (92, 91, 113, 114), (99, 98, 120, 121), (106, 105, 127, 128), (91, 90, 112, 113), (98, 97, 119, 120), (105, 104, 126, 127), (90, 89, 111, 112), (97, 96, 118, 119), (104, 103, 125, 126), (89, 88, 110, 111), (96, 95, 117, 118), (103, 102, 124, 125), (88, 109, 131, 110), (95, 94, 116, 117), (102, 101, 123, 124), (109, 108, 130, 131), (94, 93, 115, 116), (101, 100, 122, 123), (21, 20, 149, 137), (12, 11, 148, 147), (3, 2, 146, 136), (16, 15, 135, 134), (7, 6, 145, 144), (20, 19, 133, 149), (11, 10, 143, 148), (2, 1, 132, 146), (15, 14, 142, 135), (6, 5, 153, 145), (19, 18, 152, 133), (10, 9, 151, 143), (1, 0, 141, 132), (14, 13, 140, 142), (5, 4, 139, 153), (18, 17, 150, 152), (9, 8, 138, 151), (0, 21, 137, 141), (13, 12, 147, 140), (4, 3, 136, 139), (17, 16, 134, 150), (8, 7, 144, 138)])
me_button_base.polygons.foreach_set('use_smooth', [True] * 132)
_uv = me_button_base.uv_layers.new(name='UVMap')
_uv.uv.foreach_set('vector', [0.4091, 0.8948, 0.3636, 0.8948, 0.3636, 0.8948, 0.4091, 0.8948, 0.8182, 0.8948, 0.7727, 0.8948, 0.7727, 0.8948, 0.8182, 0.8948, 0.2273, 0.8948, 0.1818, 0.8948, 0.1818, 0.8948, 0.2273, 0.8948, 0.6364, 0.8948, 0.5909, 0.8948, 0.5909, 0.8948, 0.6364, 0.8948, 0.04545, 0.8948, -2.682e-07, 0.8948, -2.682e-07, 0.8948, 0.04545, 0.8948, 0.4545, 0.8948, 0.4091, 0.8948, 0.4091, 0.8948, 0.4545, 0.8948, 0.8636, 0.8948, 0.8182, 0.8948, 0.8182, 0.8948, 0.8636, 0.8948, 0.2727, 0.8948, 0.2273, 0.8948, 0.2273, 0.8948, 0.2727, 0.8948, 0.6818, 0.8948, 0.6364, 0.8948, 0.6364, 0.8948, 0.6818, 0.8948, 0.09091, 0.8948, 0.04545, 0.8948, 0.04545, 0.8948, 0.09091, 0.8948, 0.5, 0.8948, 0.4545, 0.8948, 0.4545, 0.8948, 0.5, 0.8948, 0.9091, 0.8948, 0.8636, 0.8948, 0.8636, 0.8948, 0.9091, 0.8948, 0.3182, 0.8948, 0.2727, 0.8948, 0.2727, 0.8948, 0.3182, 0.8948, 0.7273, 0.8948, 0.6818, 0.8948, 0.6818, 0.8948, 0.7273, 0.8948, 0.1364, 0.8948, 0.09091, 0.8948, 0.09091, 0.8948, 0.1364, 0.8948, 0.5455, 0.8948, 0.5, 0.8948, 0.5, 0.8948, 0.5455, 0.8948, 0.9545, 0.8948, 0.9091, 0.8948, 0.9091, 0.8948, 0.9545, 0.8948, 0.3636, 0.8948, 0.3182, 0.8948, 0.3182, 0.8948, 0.3636, 0.8948, 0.7727, 0.8948, 0.7273, 0.8948, 0.7273, 0.8948, 0.7727, 0.8948, 0.1818, 0.8948, 0.1364, 0.8948, 0.1364, 0.8948, 0.1818, 0.8948, 0.5909, 0.8948, 0.5455, 0.8948, 0.5455, 0.8948, 0.5909, 0.8948, 1.0, 0.8948, 0.9545, 0.8948, 0.9545, 0.8948, 1.0, 0.8948, 0.04545, 0.75, 0.04545, 0.8948, -2.682e-07, 0.8948, -2.682e-07, 0.75, 1.0, 0.75, 1.0, 0.8948, 0.9545, 0.8948, 0.9545, 0.75, 0.9545, 0.75, 0.9545, 0.8948, 0.9091, 0.8948, 0.9091, 0.75, 0.9091, 0.75, 0.9091, 0.8948, 0.8636, 0.8948, 0.8636, 0.75, 0.8636, 0.75, 0.8636, 0.8948, 0.8182, 0.8948, 0.8182, 0.75, 0.8182, 0.75, 0.8182, 0.8948, 0.7727, 0.8948, 0.7727, 0.75, 0.7727, 0.75, 0.7727, 0.8948, 0.7273, 0.8948, 0.7273, 0.75, 0.7273, 0.75, 0.7273, 0.8948, 0.6818, 0.8948, 0.6818, 0.75, 0.6818, 0.75, 0.6818, 0.8948, 0.6364, 0.8948, 0.6364, 0.75, 0.6364, 0.75, 0.6364, 0.8948, 0.5909, 0.8948, 0.5909, 0.75, 0.5909, 0.75, 0.5909, 0.8948, 0.5455, 0.8948, 0.5455, 0.75, 0.5455, 0.75, 0.5455, 0.8948, 0.5, 0.8948, 0.5, 0.75, 0.5, 0.75, 0.5, 0.8948, 0.4545, 0.8948, 0.4545, 0.75, 0.4545, 0.75, 0.4545, 0.8948, 0.4091, 0.8948, 0.4091, 0.75, 0.4091, 0.75, 0.4091, 0.8948, 0.3636, 0.8948, 0.3636, 0.75, 0.3636, 0.75, 0.3636, 0.8948, 0.3182, 0.8948, 0.3182, 0.75, 0.3182, 0.75, 0.3182, 0.8948, 0.2727, 0.8948, 0.2727, 0.75, 0.2727, 0.75, 0.2727, 0.8948, 0.2273, 0.8948, 0.2273, 0.75, 0.2273, 0.75, 0.2273, 0.8948, 0.1818, 0.8948, 0.1818, 0.75, 0.1818, 0.75, 0.1818, 0.8948, 0.1364, 0.8948, 0.1364, 0.75, 0.1364, 0.75, 0.1364, 0.8948, 0.09091, 0.8948, 0.09091, 0.75, 0.09091, 0.75, 0.09091, 0.8948, 0.04545, 0.8948, 0.04545, 0.75, 0.0, 0.0, 0.0, 0.0, 0.0, 0.0, 0.0, 0.0, 0.0, 0.0, 0.0, 0.0, 0.0, 0.0, 0.0, 0.0, 0.0, 0.0, 0.0, 0.0, 0.0, 0.0, 0.0, 0.0, 0.0, 0.0, 0.0, 0.0, 0.0, 0.0, 0.0, 0.0, 0.0, 0.0, 0.0, 0.0, 0.0, 0.0, 0.0, 0.0, 0.0, 0.0, 0.0, 0.0, 0.0, 0.0, 0.0, 0.0, 0.0, 0.0, 0.0, 0.0, 0.0, 0.0, 0.0, 0.0, 0.0, 0.0, 0.0, 0.0, 0.0, 0.0, 0.0, 0.0, 0.0, 0.0, 0.0, 0.0, 0.0, 0.0, 0.0, 0.0, 0.0, 0.0, 0.0, 0.0, 0.0, 0.0, 0.0, 0.0, 0.0, 0.0, 0.0, 0.0, 0.0, 0.0, 0.0, 0.0, 0.0, 0.0, 0.0, 0.0, 0.0, 0.0, 0.0, 0.0, 0.0, 0.0, 0.0, 0.0, 0.0, 0.0, 0.0, 0.0, 0.0, 0.0, 0.0, 0.0, 0.0, 0.0, 0.0, 0.0, 0.0, 0.0, 0.0, 0.0, 0.0, 0.0, 0.0, 0.0, 0.0, 0.0, 0.0, 0.0, 0.0, 0.0, 0.0, 0.0, 0.0, 0.0, 0.0, 0.0, 0.0, 0.0, 0.0, 0.0, 0.0, 0.0, 0.0, 0.0, 0.0, 0.0, 0.0, 0.0, 0.0, 0.0, 0.0, 0.0, 0.0, 0.0, 0.0, 0.0, 0.0, 0.0, 0.0, 0.0, 0.0, 0.0, 0.0, 0.0, 0.0, 0.0, 0.0, 0.0, 0.0, 0.0, 0.0, 0.0, 0.0, 0.0, 0.0, 0.0, 0.0, 0.0, 0.0, 0.0, 0.9545, 0.8948, 1.0, 0.8948, 1.0, 0.8948, 0.9545, 0.8948, 0.6364, 0.8948, 0.6818, 0.8948, 0.6818, 0.8948, 0.6364, 0.8948, 0.3182, 0.8948, 0.3636, 0.8948, 0.3636, 0.8948, 0.3182, 0.8948, -2.682e-07, 0.8948, 0.04545, 0.8948, 0.04545, 0.8948, -2.682e-07, 0.8948, 0.6818, 0.8948, 0.7273, 0.8948, 0.7273, 0.8948, 0.6818, 0.8948, 0.3636, 0.8948, 0.4091, 0.8948, 0.4091, 0.8948, 0.3636, 0.8948, 0.04545, 0.8948, 0.09091, 0.8948, 0.09091, 0.8948, 0.04545, 0.8948, 0.7273, 0.8948, 0.7727, 0.8948, 0.7727, 0.8948, 0.7273, 0.8948, 0.4091, 0.8948, 0.4545, 0.8948, 0.4545, 0.8948, 0.4091, 0.8948, 0.09091, 0.8948, 0.1364, 0.8948, 0.1364, 0.8948, 0.09091, 0.8948, 0.7727, 0.8948, 0.8182, 0.8948, 0.8182, 0.8948, 0.7727, 0.8948, 0.4545, 0.8948, 0.5, 0.8948, 0.5, 0.8948, 0.4545, 0.8948, 0.1364, 0.8948, 0.1818, 0.8948, 0.1818, 0.8948, 0.1364, 0.8948, 0.8182, 0.8948, 0.8636, 0.8948, 0.8636, 0.8948, 0.8182, 0.8948, 0.5, 0.8948, 0.5455, 0.8948, 0.5455, 0.8948, 0.5, 0.8948, 0.1818, 0.8948, 0.2273, 0.8948, 0.2273, 0.8948, 0.1818, 0.8948, 0.8636, 0.8948, 0.9091, 0.8948, 0.9091, 0.8948, 0.8636, 0.8948, 0.5455, 0.8948, 0.5909, 0.8948, 0.5909, 0.8948, 0.5455, 0.8948, 0.2273, 0.8948, 0.2727, 0.8948, 0.2727, 0.8948, 0.2273, 0.8948, 0.9091, 0.8948, 0.9545, 0.8948, 0.9545, 0.8948, 0.9091, 0.8948, 0.5909, 0.8948, 0.6364, 0.8948, 0.6364, 0.8948, 0.5909, 0.8948, 0.2727, 0.8948, 0.3182, 0.8948, 0.3182, 0.8948, 0.2727, 0.8948, 0.09091, 0.8948, 0.1364, 0.8948, 0.1364, 0.8948, 0.09091, 0.8948, 0.7727, 0.8948, 0.8182, 0.8948, 0.8182, 0.8948, 0.7727, 0.8948, 0.4545, 0.8948, 0.5, 0.8948, 0.5, 0.8948, 0.4545, 0.8948, 0.1364, 0.8948, 0.1818, 0.8948, 0.1818, 0.8948, 0.1364, 0.8948, 0.8182, 0.8948, 0.8636, 0.8948, 0.8636, 0.8948, 0.8182, 0.8948, 0.5, 0.8948, 0.5455, 0.8948, 0.5455, 0.8948, 0.5, 0.8948, 0.1818, 0.8948, 0.2273, 0.8948, 0.2273, 0.8948, 0.1818, 0.8948, 0.8636, 0.8948, 0.9091, 0.8948, 0.9091, 0.8948, 0.8636, 0.8948, 0.5455, 0.8948, 0.5909, 0.8948, 0.5909, 0.8948, 0.5455, 0.8948, 0.2273, 0.8948, 0.2727, 0.8948, 0.2727, 0.8948, 0.2273, 0.8948, 0.9091, 0.8948, 0.9545, 0.8948, 0.9545, 0.8948, 0.9091, 0.8948, 0.5909, 0.8948, 0.6364, 0.8948, 0.6364, 0.8948, 0.5909, 0.8948, 0.2727, 0.8948, 0.3182, 0.8948, 0.3182, 0.8948, 0.2727, 0.8948, 0.9545, 0.8948, 1.0, 0.8948, 1.0, 0.8948, 0.9545, 0.8948, 0.6364, 0.8948, 0.6818, 0.8948, 0.6818, 0.8948, 0.6364, 0.8948, 0.3182, 0.8948, 0.3636, 0.8948, 0.3636, 0.8948, 0.3182, 0.8948, -2.682e-07, 0.8948, 0.04545, 0.8948, 0.04545, 0.8948, -2.682e-07, 0.8948, 0.6818, 0.8948, 0.7273, 0.8948, 0.7273, 0.8948, 0.6818, 0.8948, 0.3636, 0.8948, 0.4091, 0.8948, 0.4091, 0.8948, 0.3636, 0.8948, 0.04545, 0.8948, 0.09091, 0.8948, 0.09091, 0.8948, 0.04545, 0.8948, 0.7273, 0.8948, 0.7727, 0.8948, 0.7727, 0.8948, 0.7273, 0.8948, 0.4091, 0.8948, 0.4545, 0.8948, 0.4545, 0.8948, 0.4091, 0.8948, 1.0, 0.8948, 0.9545, 0.8948, 0.9545, 0.8948, 1.0, 0.8948, 0.5909, 0.8948, 0.5455, 0.8948, 0.5455, 0.8948, 0.5909, 0.8948, 0.1818, 0.8948, 0.1364, 0.8948, 0.1364, 0.8948, 0.1818, 0.8948, 0.7727, 0.8948, 0.7273, 0.8948, 0.7273, 0.8948, 0.7727, 0.8948, 0.3636, 0.8948, 0.3182, 0.8948, 0.3182, 0.8948, 0.3636, 0.8948, 0.9545, 0.8948, 0.9091, 0.8948, 0.9091, 0.8948, 0.9545, 0.8948, 0.5455, 0.8948, 0.5, 0.8948, 0.5, 0.8948, 0.5455, 0.8948, 0.1364, 0.8948, 0.09091, 0.8948, 0.09091, 0.8948, 0.1364, 0.8948, 0.7273, 0.8948, 0.6818, 0.8948, 0.6818, 0.8948, 0.7273, 0.8948, 0.3182, 0.8948, 0.2727, 0.8948, 0.2727, 0.8948, 0.3182, 0.8948, 0.9091, 0.8948, 0.8636, 0.8948, 0.8636, 0.8948, 0.9091, 0.8948, 0.5, 0.8948, 0.4545, 0.8948, 0.4545, 0.8948, 0.5, 0.8948, 0.09091, 0.8948, 0.04545, 0.8948, 0.04545, 0.8948, 0.09091, 0.8948, 0.6818, 0.8948, 0.6364, 0.8948, 0.6364, 0.8948, 0.6818, 0.8948, 0.2727, 0.8948, 0.2273, 0.8948, 0.2273, 0.8948, 0.2727, 0.8948, 0.8636, 0.8948, 0.8182, 0.8948, 0.8182, 0.8948, 0.8636, 0.8948, 0.4545, 0.8948, 0.4091, 0.8948, 0.4091, 0.8948, 0.4545, 0.8948, 0.04545, 0.8948, -2.682e-07, 0.8948, -2.682e-07, 0.8948, 0.04545, 0.8948, 0.6364, 0.8948, 0.5909, 0.8948, 0.5909, 0.8948, 0.6364, 0.8948, 0.2273, 0.8948, 0.1818, 0.8948, 0.1818, 0.8948, 0.2273, 0.8948, 0.8182, 0.8948, 0.7727, 0.8948, 0.7727, 0.8948, 0.8182, 0.8948, 0.4091, 0.8948, 0.3636, 0.8948, 0.3636, 0.8948, 0.4091, 0.8948])
me_button_base.use_remesh_fix_poles = True
me_button_base.use_remesh_preserve_attributes = False
me_button_base.use_mirror_vertex_groups = False
me_button_base.update()
me_button = bpy.data.meshes.new('Button')
me_button.from_pydata([(-0.2817, 0.9595, 0.5794), (0.0, 0.8695, 0.8695), (-0.5406, 0.8413, 0.5794), (0.245, 0.8342, 0.8695), (-0.7558, 0.6549, 0.5794), (0.4701, 0.7314, 0.8695), (-0.9096, 0.4154, 0.5794), (0.6571, 0.5694, 0.8695), (-0.9898, 0.1423, 0.5794), (0.7909, 0.3612, 0.8695), (-0.9898, -0.1423, 0.5794), (0.8606, 0.1237, 0.8695), (-0.9096, -0.4154, 0.5794), (0.8606, -0.1237, 0.8695), (-0.7557, -0.6549, 0.5794), (0.7909, -0.3612, 0.8695), (-0.5406, -0.8413, 0.5794), (0.6571, -0.5694, 0.8695), (-0.2817, -0.9595, 0.5794), (0.4701, -0.7314, 0.8695), (1.51e-07, -1.0, 0.5794), (0.245, -0.8342, 0.8695), (0.2817, -0.9595, 0.5794), (1.313e-07, -0.8695, 0.8695), (0.5406, -0.8413, 0.5794), (-0.245, -0.8342, 0.8695), (0.7557, -0.6549, 0.5794), (-0.4701, -0.7314, 0.8695), (0.9096, -0.4154, 0.5794), (-0.6571, -0.5694, 0.8695), (0.9898, -0.1423, 0.5794), (-0.7909, -0.3612, 0.8695), (0.9898, 0.1423, 0.5794), (-0.8606, -0.1237, 0.8695), (0.9096, 0.4154, 0.5794), (-0.8606, 0.1237, 0.8695), (0.7557, 0.6549, 0.5794), (-0.7909, 0.3612, 0.8695), (0.5406, 0.8413, 0.5794), (-0.6571, 0.5694, 0.8695), (0.2817, 0.9595, 0.5794), (-0.4701, 0.7314, 0.8695), (0.0, 1.0, 0.5794), (-0.245, 0.8342, 0.8695), (-0.2817, 0.9595, 0.8349), (0.0, 1.0, 0.8349), (-0.5406, 0.8413, 0.8349), (-0.7558, 0.6549, 0.8349), (-0.9096, 0.4154, 0.8349), (-0.9898, 0.1423, 0.8349), (-0.9898, -0.1423, 0.8349), (-0.9096, -0.4154, 0.8349), (-0.7557, -0.6549, 0.8349), (-0.5406, -0.8413, 0.8349), (-0.2817, -0.9595, 0.8349), (1.51e-07, -1.0, 0.8349), (0.2817, -0.9595, 0.8349), (0.5406, -0.8413, 0.8349), (0.7557, -0.6549, 0.8349), (0.9096, -0.4154, 0.8349), (0.9898, -0.1423, 0.8349), (0.9898, 0.1423, 0.8349), (0.9096, 0.4154, 0.8349), (0.7557, 0.6549, 0.8349), (0.5406, 0.8413, 0.8349), (0.2817, 0.9595, 0.8349)], [], [(45, 1, 3, 65), (65, 3, 5, 64), (64, 5, 7, 63), (63, 7, 9, 62), (62, 9, 11, 61), (61, 11, 13, 60), (60, 13, 15, 59), (59, 15, 17, 58), (58, 17, 19, 57), (57, 19, 21, 56), (56, 21, 23, 55), (55, 23, 25, 54), (54, 25, 27, 53), (53, 27, 29, 52), (52, 29, 31, 51), (51, 31, 33, 50), (50, 33, 35, 49), (49, 35, 37, 48), (48, 37, 39, 47), (47, 39, 41, 46), (3, 1, 43, 41, 39, 37, 35, 33, 31, 29, 27, 25, 23, 21, 19, 17, 15, 13, 11, 9, 7, 5), (46, 41, 43, 44), (44, 43, 1, 45), (0, 44, 45, 42), (2, 46, 44, 0), (4, 47, 46, 2), (6, 48, 47, 4), (8, 49, 48, 6), (10, 50, 49, 8), (12, 51, 50, 10), (14, 52, 51, 12), (16, 53, 52, 14), (18, 54, 53, 16), (20, 55, 54, 18), (22, 56, 55, 20), (24, 57, 56, 22), (26, 58, 57, 24), (28, 59, 58, 26), (30, 60, 59, 28), (32, 61, 60, 30), (34, 62, 61, 32), (36, 63, 62, 34), (38, 64, 63, 36), (40, 65, 64, 38), (42, 45, 65, 40)])
me_button.polygons.foreach_set('use_smooth', [True] * 45)
_uv = me_button.uv_layers.new(name='UVMap')
_uv.uv.foreach_set('vector', [1.0, 0.9587, 1.0, 1.0, 0.9545, 1.0, 0.9545, 0.9587, 0.9545, 0.9587, 0.9545, 1.0, 0.9091, 1.0, 0.9091, 0.9587, 0.9091, 0.9587, 0.9091, 1.0, 0.8636, 1.0, 0.8636, 0.9587, 0.8636, 0.9587, 0.8636, 1.0, 0.8182, 1.0, 0.8182, 0.9587, 0.8182, 0.9587, 0.8182, 1.0, 0.7727, 1.0, 0.7727, 0.9587, 0.7727, 0.9587, 0.7727, 1.0, 0.7273, 1.0, 0.7273, 0.9587, 0.7273, 0.9587, 0.7273, 1.0, 0.6818, 1.0, 0.6818, 0.9587, 0.6818, 0.9587, 0.6818, 1.0, 0.6364, 1.0, 0.6364, 0.9587, 0.6364, 0.9587, 0.6364, 1.0, 0.5909, 1.0, 0.5909, 0.9587, 0.5909, 0.9587, 0.5909, 1.0, 0.5455, 1.0, 0.5455, 0.9587, 0.5455, 0.9587, 0.5455, 1.0, 0.5, 1.0, 0.5, 0.9587, 0.5, 0.9587, 0.5, 1.0, 0.4545, 1.0, 0.4545, 0.9587, 0.4545, 0.9587, 0.4545, 1.0, 0.4091, 1.0, 0.4091, 0.9587, 0.4091, 0.9587, 0.4091, 1.0, 0.3636, 1.0, 0.3636, 0.9587, 0.3636, 0.9587, 0.3636, 1.0, 0.3182, 1.0, 0.3182, 0.9587, 0.3182, 0.9587, 0.3182, 1.0, 0.2727, 1.0, 0.2727, 0.9587, 0.2727, 0.9587, 0.2727, 1.0, 0.2273, 1.0, 0.2273, 0.9587, 0.2273, 0.9587, 0.2273, 1.0, 0.1818, 1.0, 0.1818, 0.9587, 0.1818, 0.9587, 0.1818, 1.0, 0.1364, 1.0, 0.1364, 0.9587, 0.1364, 0.9587, 0.1364, 1.0, 0.09091, 1.0, 0.09091, 0.9587, 0.3176, 0.4803, 0.25, 0.49, 0.1824, 0.4803, 0.1202, 0.4519, 0.06862, 0.4072, 0.03169, 0.3497, 0.01244, 0.2842, 0.01244, 0.2158, 0.03169, 0.1503, 0.06862, 0.09283, 0.1202, 0.0481, 0.1824, 0.01972, 0.25, 0.01, 0.3176, 0.01972, 0.3798, 0.0481, 0.4314, 0.09283, 0.4683, 0.1503, 0.4876, 0.2158, 0.4876, 0.2842, 0.4683, 0.3497, 0.4314, 0.4072, 0.3798, 0.4519, 0.09091, 0.9587, 0.09091, 1.0, 0.04545, 1.0, 0.04545, 0.9587, 0.04545, 0.9587, 0.04545, 1.0, -2.682e-07, 1.0, -2.682e-07, 0.9587, 0.04545, 0.8948, 0.04545, 0.9587, -2.682e-07, 0.9587, -2.682e-07, 0.8948, 0.09091, 0.8948, 0.09091, 0.9587, 0.04545, 0.9587, 0.04545, 0.8948, 0.1364, 0.8948, 0.1364, 0.9587, 0.09091, 0.9587, 0.09091, 0.8948, 0.1818, 0.8948, 0.1818, 0.9587, 0.1364, 0.9587, 0.1364, 0.8948, 0.2273, 0.8948, 0.2273, 0.9587, 0.1818, 0.9587, 0.1818, 0.8948, 0.2727, 0.8948, 0.2727, 0.9587, 0.2273, 0.9587, 0.2273, 0.8948, 0.3182, 0.8948, 0.3182, 0.9587, 0.2727, 0.9587, 0.2727, 0.8948, 0.3636, 0.8948, 0.3636, 0.9587, 0.3182, 0.9587, 0.3182, 0.8948, 0.4091, 0.8948, 0.4091, 0.9587, 0.3636, 0.9587, 0.3636, 0.8948, 0.4545, 0.8948, 0.4545, 0.9587, 0.4091, 0.9587, 0.4091, 0.8948, 0.5, 0.8948, 0.5, 0.9587, 0.4545, 0.9587, 0.4545, 0.8948, 0.5455, 0.8948, 0.5455, 0.9587, 0.5, 0.9587, 0.5, 0.8948, 0.5909, 0.8948, 0.5909, 0.9587, 0.5455, 0.9587, 0.5455, 0.8948, 0.6364, 0.8948, 0.6364, 0.9587, 0.5909, 0.9587, 0.5909, 0.8948, 0.6818, 0.8948, 0.6818, 0.9587, 0.6364, 0.9587, 0.6364, 0.8948, 0.7273, 0.8948, 0.7273, 0.9587, 0.6818, 0.9587, 0.6818, 0.8948, 0.7727, 0.8948, 0.7727, 0.9587, 0.7273, 0.9587, 0.7273, 0.8948, 0.8182, 0.8948, 0.8182, 0.9587, 0.7727, 0.9587, 0.7727, 0.8948, 0.8636, 0.8948, 0.8636, 0.9587, 0.8182, 0.9587, 0.8182, 0.8948, 0.9091, 0.8948, 0.9091, 0.9587, 0.8636, 0.9587, 0.8636, 0.8948, 0.9545, 0.8948, 0.9545, 0.9587, 0.9091, 0.9587, 0.9091, 0.8948, 1.0, 0.8948, 1.0, 0.9587, 0.9545, 0.9587, 0.9545, 0.8948])
me_button.use_remesh_fix_poles = True
me_button.use_remesh_preserve_attributes = False
me_button.use_mirror_vertex_groups = False
me_button.update()

# ---- objects
ob_analogstick_stick = bpy.data.objects.new('analogStick.Stick', me_sphere_002)
ob_analogstick_base = bpy.data.objects.new('analogStick.Base', me_sphere_001)
ob_button_base = bpy.data.objects.new('Button.Base', me_button_base)
ob_button = bpy.data.objects.new('Button', me_button)

# ---- transforms, parenting, visibility, modifiers, constraints
ob_analogstick_stick.location = (0.0, 0.0, 0.0)
ob_analogstick_stick.lineart.crease_threshold = 0.0
_m = ob_analogstick_stick.modifiers.new('Subdivision', 'SUBSURF')
_m.uv_smooth = 'PRESERVE_CORNERS'
_m.show_only_control_edges = False
ob_analogstick_base.location = (0.0, 0.0, 0.0)
ob_analogstick_base.lineart.crease_threshold = 0.0
_m = ob_analogstick_base.modifiers.new('Subdivision', 'SUBSURF')
_m.uv_smooth = 'PRESERVE_CORNERS'
_m.show_only_control_edges = False
ob_button_base.location = (0.0, 0.0, 0.0)
ob_button_base.lineart.crease_threshold = 0.0
_m = ob_button_base.modifiers.new('Subdivision', 'SUBSURF')
_m.uv_smooth = 'PRESERVE_CORNERS'
_m.show_only_control_edges = False
ob_button.location = (0.0, 0.0, 0.0)
ob_button.lineart.crease_threshold = 0.0
_m = ob_button.modifiers.new('Subdivision', 'SUBSURF')
_m.uv_smooth = 'PRESERVE_CORNERS'
_m.show_only_control_edges = False

# ---- collection membership
col_collection.objects.link(ob_analogstick_stick)
col_collection.objects.link(ob_analogstick_base)
col_collection.objects.link(ob_button_base)
col_collection.objects.link(ob_button)

# ---- scene / render settings (as saved in the file)
scene.frame_start = 1; scene.frame_end = 250; scene.frame_set(1)
scene.render.engine = 'BLENDER_EEVEE_NEXT'
scene.cycles.use_denoising = False
scene.cycles.samples = 128
scene.cycles.sampling_pattern = 'TABULATED_SOBOL'
scene.cycles.use_adaptive_sampling = False
scene.cycles.use_light_tree = False
scene.view_settings.view_transform = 'Filmic'
bpy.context.view_layer.update()

# ---- added for rendering (the .blend has no active camera and no usable light): camera, sun
cam_auto = bpy.data.cameras.new('AutoCamera')
cam_auto.lens = 50.0
cam_auto.sensor_width = 36.0
cam_auto.clip_end = 1000.0
ob_auto_camera = bpy.data.objects.new('AutoCamera', cam_auto)
scene.collection.objects.link(ob_auto_camera)
ob_auto_camera.location = (3.57609, -4.1831, 2.86087)
ob_auto_camera.rotation_euler = (1.09748, -7.21219e-08, 0.694738)
scene.camera = ob_auto_camera
light_auto_sun = bpy.data.lights.new('AutoSun', 'SUN')
light_auto_sun.energy = 3.0
light_auto_sun.angle = 0.0523599
ob_auto_sun = bpy.data.objects.new('AutoSun', light_auto_sun)
scene.collection.objects.link(ob_auto_sun)
ob_auto_sun.rotation_euler = (0.872665, 0.174533, 0.523599)
bpy.context.view_layer.update()
